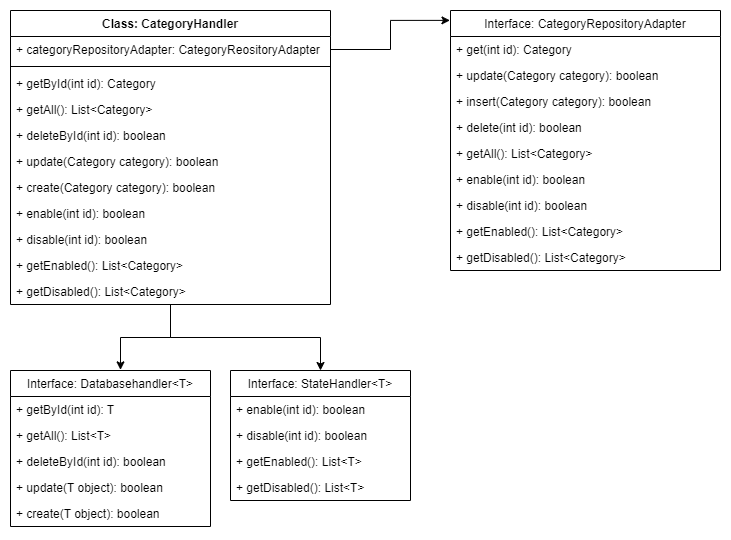

The diagram above was exported from draw.io. Its source (the exported page's mxGraphModel, read from the mxfile embedded in the PNG):
<mxGraphModel dx="2048" dy="1211" grid="1" gridSize="10" guides="1" tooltips="1" connect="1" arrows="1" fold="1" page="1" pageScale="1" pageWidth="827" pageHeight="1169" math="0" shadow="0">
  <root>
    <mxCell id="0" />
    <mxCell id="1" parent="0" />
    <mxCell id="l2a0xbVq3LiU0NUi-8NI-1" style="edgeStyle=orthogonalEdgeStyle;rounded=0;orthogonalLoop=1;jettySize=auto;html=1;entryX=0.55;entryY=-0.004;entryDx=0;entryDy=0;entryPerimeter=0;" parent="1" source="l2a0xbVq3LiU0NUi-8NI-3" target="l2a0xbVq3LiU0NUi-8NI-15" edge="1">
      <mxGeometry relative="1" as="geometry" />
    </mxCell>
    <mxCell id="l2a0xbVq3LiU0NUi-8NI-2" style="edgeStyle=orthogonalEdgeStyle;rounded=0;orthogonalLoop=1;jettySize=auto;html=1;entryX=0.5;entryY=0;entryDx=0;entryDy=0;" parent="1" source="l2a0xbVq3LiU0NUi-8NI-3" target="l2a0xbVq3LiU0NUi-8NI-21" edge="1">
      <mxGeometry relative="1" as="geometry" />
    </mxCell>
    <mxCell id="l2a0xbVq3LiU0NUi-8NI-3" value="Class: CategoryHandler" style="swimlane;fontStyle=1;align=center;verticalAlign=top;childLayout=stackLayout;horizontal=1;startSize=26;horizontalStack=0;resizeParent=1;resizeParentMax=0;resizeLast=0;collapsible=1;marginBottom=0;" parent="1" vertex="1">
      <mxGeometry x="40" y="40" width="320" height="294" as="geometry">
        <mxRectangle x="80" y="40" width="130" height="26" as="alternateBounds" />
      </mxGeometry>
    </mxCell>
    <mxCell id="l2a0xbVq3LiU0NUi-8NI-4" value="+ categoryRepositoryAdapter: CategoryReositoryAdapter" style="text;strokeColor=none;fillColor=none;align=left;verticalAlign=top;spacingLeft=4;spacingRight=4;overflow=hidden;rotatable=0;points=[[0,0.5],[1,0.5]];portConstraint=eastwest;" parent="l2a0xbVq3LiU0NUi-8NI-3" vertex="1">
      <mxGeometry y="26" width="320" height="26" as="geometry" />
    </mxCell>
    <mxCell id="l2a0xbVq3LiU0NUi-8NI-5" value="" style="line;strokeWidth=1;fillColor=none;align=left;verticalAlign=middle;spacingTop=-1;spacingLeft=3;spacingRight=3;rotatable=0;labelPosition=right;points=[];portConstraint=eastwest;" parent="l2a0xbVq3LiU0NUi-8NI-3" vertex="1">
      <mxGeometry y="52" width="320" height="8" as="geometry" />
    </mxCell>
    <mxCell id="l2a0xbVq3LiU0NUi-8NI-6" value="+ getById(int id): Category" style="text;strokeColor=none;fillColor=none;align=left;verticalAlign=top;spacingLeft=4;spacingRight=4;overflow=hidden;rotatable=0;points=[[0,0.5],[1,0.5]];portConstraint=eastwest;" parent="l2a0xbVq3LiU0NUi-8NI-3" vertex="1">
      <mxGeometry y="60" width="320" height="26" as="geometry" />
    </mxCell>
    <mxCell id="l2a0xbVq3LiU0NUi-8NI-7" value="+ getAll(): List&lt;Category&gt;" style="text;strokeColor=none;fillColor=none;align=left;verticalAlign=top;spacingLeft=4;spacingRight=4;overflow=hidden;rotatable=0;points=[[0,0.5],[1,0.5]];portConstraint=eastwest;" parent="l2a0xbVq3LiU0NUi-8NI-3" vertex="1">
      <mxGeometry y="86" width="320" height="26" as="geometry" />
    </mxCell>
    <mxCell id="l2a0xbVq3LiU0NUi-8NI-8" value="+ deleteById(int id): boolean" style="text;strokeColor=none;fillColor=none;align=left;verticalAlign=top;spacingLeft=4;spacingRight=4;overflow=hidden;rotatable=0;points=[[0,0.5],[1,0.5]];portConstraint=eastwest;" parent="l2a0xbVq3LiU0NUi-8NI-3" vertex="1">
      <mxGeometry y="112" width="320" height="26" as="geometry" />
    </mxCell>
    <mxCell id="l2a0xbVq3LiU0NUi-8NI-9" value="+ update(Category category): boolean" style="text;strokeColor=none;fillColor=none;align=left;verticalAlign=top;spacingLeft=4;spacingRight=4;overflow=hidden;rotatable=0;points=[[0,0.5],[1,0.5]];portConstraint=eastwest;" parent="l2a0xbVq3LiU0NUi-8NI-3" vertex="1">
      <mxGeometry y="138" width="320" height="26" as="geometry" />
    </mxCell>
    <mxCell id="l2a0xbVq3LiU0NUi-8NI-10" value="+ create(Category category): boolean" style="text;strokeColor=none;fillColor=none;align=left;verticalAlign=top;spacingLeft=4;spacingRight=4;overflow=hidden;rotatable=0;points=[[0,0.5],[1,0.5]];portConstraint=eastwest;" parent="l2a0xbVq3LiU0NUi-8NI-3" vertex="1">
      <mxGeometry y="164" width="320" height="26" as="geometry" />
    </mxCell>
    <mxCell id="l2a0xbVq3LiU0NUi-8NI-11" value="+ enable(int id): boolean" style="text;strokeColor=none;fillColor=none;align=left;verticalAlign=top;spacingLeft=4;spacingRight=4;overflow=hidden;rotatable=0;points=[[0,0.5],[1,0.5]];portConstraint=eastwest;" parent="l2a0xbVq3LiU0NUi-8NI-3" vertex="1">
      <mxGeometry y="190" width="320" height="26" as="geometry" />
    </mxCell>
    <mxCell id="l2a0xbVq3LiU0NUi-8NI-12" value="+ disable(int id): boolean" style="text;strokeColor=none;fillColor=none;align=left;verticalAlign=top;spacingLeft=4;spacingRight=4;overflow=hidden;rotatable=0;points=[[0,0.5],[1,0.5]];portConstraint=eastwest;" parent="l2a0xbVq3LiU0NUi-8NI-3" vertex="1">
      <mxGeometry y="216" width="320" height="26" as="geometry" />
    </mxCell>
    <mxCell id="l2a0xbVq3LiU0NUi-8NI-13" value="+ getEnabled(): List&lt;Category&gt;" style="text;strokeColor=none;fillColor=none;align=left;verticalAlign=top;spacingLeft=4;spacingRight=4;overflow=hidden;rotatable=0;points=[[0,0.5],[1,0.5]];portConstraint=eastwest;" parent="l2a0xbVq3LiU0NUi-8NI-3" vertex="1">
      <mxGeometry y="242" width="320" height="26" as="geometry" />
    </mxCell>
    <mxCell id="l2a0xbVq3LiU0NUi-8NI-14" value="+ getDisabled(): List&lt;Category&gt;" style="text;strokeColor=none;fillColor=none;align=left;verticalAlign=top;spacingLeft=4;spacingRight=4;overflow=hidden;rotatable=0;points=[[0,0.5],[1,0.5]];portConstraint=eastwest;" parent="l2a0xbVq3LiU0NUi-8NI-3" vertex="1">
      <mxGeometry y="268" width="320" height="26" as="geometry" />
    </mxCell>
    <mxCell id="l2a0xbVq3LiU0NUi-8NI-15" value="Interface: Databasehandler&lt;T&gt;" style="swimlane;fontStyle=0;childLayout=stackLayout;horizontal=1;startSize=26;fillColor=none;horizontalStack=0;resizeParent=1;resizeParentMax=0;resizeLast=0;collapsible=1;marginBottom=0;" parent="1" vertex="1">
      <mxGeometry x="40" y="400" width="200" height="156" as="geometry" />
    </mxCell>
    <mxCell id="l2a0xbVq3LiU0NUi-8NI-16" value="+ getById(int id): T" style="text;strokeColor=none;fillColor=none;align=left;verticalAlign=top;spacingLeft=4;spacingRight=4;overflow=hidden;rotatable=0;points=[[0,0.5],[1,0.5]];portConstraint=eastwest;" parent="l2a0xbVq3LiU0NUi-8NI-15" vertex="1">
      <mxGeometry y="26" width="200" height="26" as="geometry" />
    </mxCell>
    <mxCell id="l2a0xbVq3LiU0NUi-8NI-17" value="+ getAll(): List&lt;T&gt;" style="text;strokeColor=none;fillColor=none;align=left;verticalAlign=top;spacingLeft=4;spacingRight=4;overflow=hidden;rotatable=0;points=[[0,0.5],[1,0.5]];portConstraint=eastwest;" parent="l2a0xbVq3LiU0NUi-8NI-15" vertex="1">
      <mxGeometry y="52" width="200" height="26" as="geometry" />
    </mxCell>
    <mxCell id="l2a0xbVq3LiU0NUi-8NI-18" value="+ deleteById(int id): boolean" style="text;strokeColor=none;fillColor=none;align=left;verticalAlign=top;spacingLeft=4;spacingRight=4;overflow=hidden;rotatable=0;points=[[0,0.5],[1,0.5]];portConstraint=eastwest;" parent="l2a0xbVq3LiU0NUi-8NI-15" vertex="1">
      <mxGeometry y="78" width="200" height="26" as="geometry" />
    </mxCell>
    <mxCell id="l2a0xbVq3LiU0NUi-8NI-19" value="+ update(T object): boolean" style="text;strokeColor=none;fillColor=none;align=left;verticalAlign=top;spacingLeft=4;spacingRight=4;overflow=hidden;rotatable=0;points=[[0,0.5],[1,0.5]];portConstraint=eastwest;" parent="l2a0xbVq3LiU0NUi-8NI-15" vertex="1">
      <mxGeometry y="104" width="200" height="26" as="geometry" />
    </mxCell>
    <mxCell id="l2a0xbVq3LiU0NUi-8NI-20" value="+ create(T object): boolean" style="text;strokeColor=none;fillColor=none;align=left;verticalAlign=top;spacingLeft=4;spacingRight=4;overflow=hidden;rotatable=0;points=[[0,0.5],[1,0.5]];portConstraint=eastwest;" parent="l2a0xbVq3LiU0NUi-8NI-15" vertex="1">
      <mxGeometry y="130" width="200" height="26" as="geometry" />
    </mxCell>
    <mxCell id="l2a0xbVq3LiU0NUi-8NI-21" value="Interface: StateHandler&lt;T&gt;" style="swimlane;fontStyle=0;childLayout=stackLayout;horizontal=1;startSize=26;fillColor=none;horizontalStack=0;resizeParent=1;resizeParentMax=0;resizeLast=0;collapsible=1;marginBottom=0;" parent="1" vertex="1">
      <mxGeometry x="260" y="400" width="180" height="130" as="geometry" />
    </mxCell>
    <mxCell id="l2a0xbVq3LiU0NUi-8NI-22" value="+ enable(int id): boolean" style="text;strokeColor=none;fillColor=none;align=left;verticalAlign=top;spacingLeft=4;spacingRight=4;overflow=hidden;rotatable=0;points=[[0,0.5],[1,0.5]];portConstraint=eastwest;" parent="l2a0xbVq3LiU0NUi-8NI-21" vertex="1">
      <mxGeometry y="26" width="180" height="26" as="geometry" />
    </mxCell>
    <mxCell id="l2a0xbVq3LiU0NUi-8NI-23" value="+ disable(int id): boolean" style="text;strokeColor=none;fillColor=none;align=left;verticalAlign=top;spacingLeft=4;spacingRight=4;overflow=hidden;rotatable=0;points=[[0,0.5],[1,0.5]];portConstraint=eastwest;" parent="l2a0xbVq3LiU0NUi-8NI-21" vertex="1">
      <mxGeometry y="52" width="180" height="26" as="geometry" />
    </mxCell>
    <mxCell id="l2a0xbVq3LiU0NUi-8NI-24" value="+ getEnabled(): List&lt;T&gt;" style="text;strokeColor=none;fillColor=none;align=left;verticalAlign=top;spacingLeft=4;spacingRight=4;overflow=hidden;rotatable=0;points=[[0,0.5],[1,0.5]];portConstraint=eastwest;" parent="l2a0xbVq3LiU0NUi-8NI-21" vertex="1">
      <mxGeometry y="78" width="180" height="26" as="geometry" />
    </mxCell>
    <mxCell id="l2a0xbVq3LiU0NUi-8NI-25" value="+ getDisabled(): List&lt;T&gt;" style="text;strokeColor=none;fillColor=none;align=left;verticalAlign=top;spacingLeft=4;spacingRight=4;overflow=hidden;rotatable=0;points=[[0,0.5],[1,0.5]];portConstraint=eastwest;" parent="l2a0xbVq3LiU0NUi-8NI-21" vertex="1">
      <mxGeometry y="104" width="180" height="26" as="geometry" />
    </mxCell>
    <mxCell id="l2a0xbVq3LiU0NUi-8NI-26" value="Interface: CategoryRepositoryAdapter" style="swimlane;fontStyle=0;align=center;verticalAlign=top;childLayout=stackLayout;horizontal=1;startSize=26;horizontalStack=0;resizeParent=1;resizeParentMax=0;resizeLast=0;collapsible=1;marginBottom=0;" parent="1" vertex="1">
      <mxGeometry x="480" y="40" width="270" height="260" as="geometry" />
    </mxCell>
    <mxCell id="l2a0xbVq3LiU0NUi-8NI-29" value="+ get(int id): Category" style="text;strokeColor=none;fillColor=none;align=left;verticalAlign=top;spacingLeft=4;spacingRight=4;overflow=hidden;rotatable=0;points=[[0,0.5],[1,0.5]];portConstraint=eastwest;" parent="l2a0xbVq3LiU0NUi-8NI-26" vertex="1">
      <mxGeometry y="26" width="270" height="26" as="geometry" />
    </mxCell>
    <mxCell id="l2a0xbVq3LiU0NUi-8NI-34" value="+ update(Category category): boolean" style="text;strokeColor=none;fillColor=none;align=left;verticalAlign=top;spacingLeft=4;spacingRight=4;overflow=hidden;rotatable=0;points=[[0,0.5],[1,0.5]];portConstraint=eastwest;" parent="l2a0xbVq3LiU0NUi-8NI-26" vertex="1">
      <mxGeometry y="52" width="270" height="26" as="geometry" />
    </mxCell>
    <mxCell id="l2a0xbVq3LiU0NUi-8NI-35" value="+ insert(Category category): boolean" style="text;strokeColor=none;fillColor=none;align=left;verticalAlign=top;spacingLeft=4;spacingRight=4;overflow=hidden;rotatable=0;points=[[0,0.5],[1,0.5]];portConstraint=eastwest;" parent="l2a0xbVq3LiU0NUi-8NI-26" vertex="1">
      <mxGeometry y="78" width="270" height="26" as="geometry" />
    </mxCell>
    <mxCell id="l2a0xbVq3LiU0NUi-8NI-36" value="+ delete(int id): boolean" style="text;strokeColor=none;fillColor=none;align=left;verticalAlign=top;spacingLeft=4;spacingRight=4;overflow=hidden;rotatable=0;points=[[0,0.5],[1,0.5]];portConstraint=eastwest;" parent="l2a0xbVq3LiU0NUi-8NI-26" vertex="1">
      <mxGeometry y="104" width="270" height="26" as="geometry" />
    </mxCell>
    <mxCell id="l2a0xbVq3LiU0NUi-8NI-37" value="+ getAll(): List&lt;Category&gt;" style="text;strokeColor=none;fillColor=none;align=left;verticalAlign=top;spacingLeft=4;spacingRight=4;overflow=hidden;rotatable=0;points=[[0,0.5],[1,0.5]];portConstraint=eastwest;" parent="l2a0xbVq3LiU0NUi-8NI-26" vertex="1">
      <mxGeometry y="130" width="270" height="26" as="geometry" />
    </mxCell>
    <mxCell id="t2cYfG718ep4O7TKJjs6-1" value="+ enable(int id): boolean" style="text;strokeColor=none;fillColor=none;align=left;verticalAlign=top;spacingLeft=4;spacingRight=4;overflow=hidden;rotatable=0;points=[[0,0.5],[1,0.5]];portConstraint=eastwest;" parent="l2a0xbVq3LiU0NUi-8NI-26" vertex="1">
      <mxGeometry y="156" width="270" height="26" as="geometry" />
    </mxCell>
    <mxCell id="t2cYfG718ep4O7TKJjs6-2" value="+ disable(int id): boolean" style="text;strokeColor=none;fillColor=none;align=left;verticalAlign=top;spacingLeft=4;spacingRight=4;overflow=hidden;rotatable=0;points=[[0,0.5],[1,0.5]];portConstraint=eastwest;" parent="l2a0xbVq3LiU0NUi-8NI-26" vertex="1">
      <mxGeometry y="182" width="270" height="26" as="geometry" />
    </mxCell>
    <mxCell id="t2cYfG718ep4O7TKJjs6-3" value="+ getEnabled(): List&lt;Category&gt;" style="text;strokeColor=none;fillColor=none;align=left;verticalAlign=top;spacingLeft=4;spacingRight=4;overflow=hidden;rotatable=0;points=[[0,0.5],[1,0.5]];portConstraint=eastwest;" parent="l2a0xbVq3LiU0NUi-8NI-26" vertex="1">
      <mxGeometry y="208" width="270" height="26" as="geometry" />
    </mxCell>
    <mxCell id="t2cYfG718ep4O7TKJjs6-4" value="+ getDisabled(): List&lt;Category&gt;" style="text;strokeColor=none;fillColor=none;align=left;verticalAlign=top;spacingLeft=4;spacingRight=4;overflow=hidden;rotatable=0;points=[[0,0.5],[1,0.5]];portConstraint=eastwest;" parent="l2a0xbVq3LiU0NUi-8NI-26" vertex="1">
      <mxGeometry y="234" width="270" height="26" as="geometry" />
    </mxCell>
    <mxCell id="t2cYfG718ep4O7TKJjs6-8" style="edgeStyle=orthogonalEdgeStyle;rounded=0;orthogonalLoop=1;jettySize=auto;html=1;entryX=-0.002;entryY=0.038;entryDx=0;entryDy=0;entryPerimeter=0;" parent="1" source="l2a0xbVq3LiU0NUi-8NI-4" target="l2a0xbVq3LiU0NUi-8NI-26" edge="1">
      <mxGeometry relative="1" as="geometry" />
    </mxCell>
  </root>
</mxGraphModel>